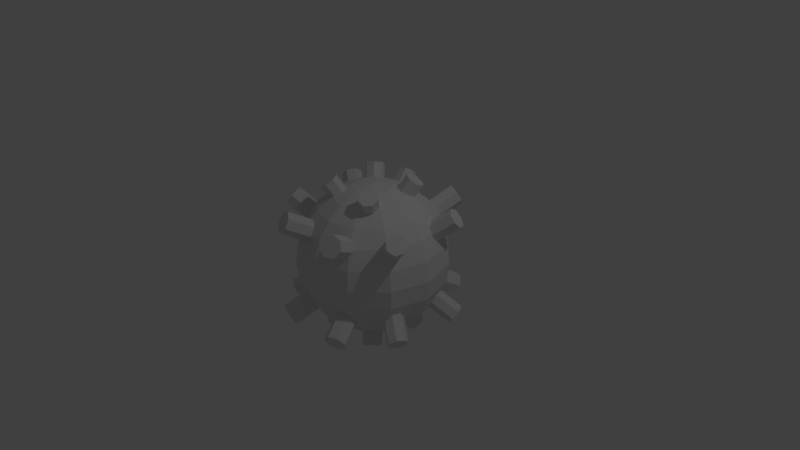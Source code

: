 # Source: bomb.blend  (saved by Blender 2.77.0; exported with 4.5.12 LTS)
import bpy
from mathutils import Matrix  # noqa: F401  (used for matrix-valued properties, if any)

bpy.ops.wm.read_factory_settings(use_empty=True)
scene = bpy.context.scene
scene.name = 'Scene'

# ---- collections
col_collection_1 = bpy.data.collections.new('Collection 1'); scene.collection.children.link(col_collection_1)

# ---- world
world_world = bpy.data.worlds.new('World'); scene.world = world_world
world_world.color = (0.05088, 0.05088, 0.05088)
world_world.use_sun_shadow = False
world_world.sun_shadow_jitter_overblur = 0.0
world_world.cycles.sampling_method = 'MANUAL'

# ---- cameras
cam_camera = bpy.data.cameras.new('Camera')
cam_camera.clip_end = 100.0
cam_camera.lens = 35.0
cam_camera.sensor_width = 32.0
cam_camera.sensor_height = 18.0
cam_camera.ortho_scale = 7.314
cam_camera.dof.focus_distance = 0.0
cam_camera.dof.aperture_fstop = 128.0

# ---- lights
light_lamp = bpy.data.lights.new('Lamp', 'POINT')
light_lamp.transmission_factor = 0.0
light_lamp.cutoff_distance = 30.0
light_lamp.energy = 100.0
light_lamp.shadow_buffer_clip_start = 1.001
light_lamp.shadow_soft_size = 0.1
light_lamp.shadow_maximum_resolution = 0.006
light_lamp.use_absolute_resolution = True

# ---- meshes
me_esfera = bpy.data.meshes.new('Esfera')
me_esfera.from_pydata([(-7.267e-07, -1.947e-07, 1.0), (0.2588, 6.458e-09, 0.9659), (0.5, -3.079e-08, 0.866), (0.7071, -7.55e-08, 0.7071), (0.866, -1.589e-08, 0.5), (0.9659, -4.57e-08, 0.2588), (1.0, -7.55e-08, 7.55e-08), (0.2241, -0.1294, 0.9659), (0.433, -0.25, 0.866), (0.6124, -0.3536, 0.7071), (0.75, -0.433, 0.5), (0.8365, -0.483, 0.2588), (0.866, -0.5, 7.55e-08), (0.1294, -0.2241, 0.9659), (0.25, -0.433, 0.866), (0.3536, -0.6124, 0.7071), (0.433, -0.75, 0.5), (0.483, -0.8365, 0.2588), (0.5, -0.866, 7.55e-08), (-4.098e-07, -0.2588, 0.9659), (-4.545e-07, -0.5, 0.866), (-5.29e-07, -0.7071, 0.7071), (-4.396e-07, -0.866, 0.5), (-4.694e-07, -0.9659, 0.2588), (-5.588e-07, -1.0, 7.55e-08), (1.048, -0.3859, 0.6816), (0.7741, -0.2157, 0.4388), (0.9672, -0.3956, 0.7659), (0.6934, -0.2254, 0.5231), (0.8936, -0.4843, 0.7867), (0.6198, -0.3141, 0.5439), (0.8825, -0.5852, 0.7284), (0.6088, -0.4151, 0.4856), (0.9424, -0.6224, 0.6348), (0.6686, -0.4522, 0.3921), (1.028, -0.5678, 0.5765), (0.7542, -0.3977, 0.3337), (1.075, -0.4626, 0.5973), (0.8012, -0.2924, 0.3545), (0.3025, -0.6941, 0.6225), (0.4255, -0.9844, 0.7901), (0.4165, -0.6735, 0.5745), (0.5395, -0.9638, 0.742), (0.4646, -0.7155, 0.4665), (0.5876, -1.006, 0.634), (0.4106, -0.7884, 0.3798), (0.5336, -1.079, 0.5474), (0.295, -0.8374, 0.3798), (0.4181, -1.128, 0.5474), (0.205, -0.8255, 0.4665), (0.3281, -1.116, 0.634), (0.2083, -0.7617, 0.5745), (0.3314, -1.052, 0.742), (0.1765, -0.183, 0.8513), (0.2988, -0.3106, 1.112), (0.2762, -0.1427, 0.8243), (0.3984, -0.2702, 1.086), (0.3559, -0.1902, 0.7638), (0.4782, -0.3178, 1.025), (0.3557, -0.2899, 0.7153), (0.478, -0.4174, 0.9765), (0.2757, -0.3666, 0.7153), (0.398, -0.4941, 0.9765), (0.1762, -0.3626, 0.7638), (0.2984, -0.4901, 1.025), (0.132, -0.2809, 0.8243), (0.2543, -0.4084, 1.086)], [], [(5, 4, 10, 11), (2, 1, 7, 8), (6, 5, 11, 12), (3, 2, 8, 9), (4, 3, 9, 10), (1, 0, 7), (10, 9, 15, 16), (7, 0, 13), (11, 10, 16, 17), (8, 7, 13, 14), (12, 11, 17, 18), (9, 8, 14, 15), (18, 17, 23, 24), (15, 14, 20, 21), (16, 15, 21, 22), (13, 0, 19), (17, 16, 22, 23), (14, 13, 19, 20), (25, 26, 28, 27), (27, 28, 30, 29), (29, 30, 32, 31), (31, 32, 34, 33), (33, 34, 36, 35), (28, 26, 38, 36, 34, 32, 30), (35, 36, 38, 37), (37, 38, 26, 25), (25, 27, 29, 31, 33, 35, 37), (39, 40, 42, 41), (41, 42, 44, 43), (43, 44, 46, 45), (45, 46, 48, 47), (47, 48, 50, 49), (42, 40, 52, 50, 48, 46, 44), (49, 50, 52, 51), (51, 52, 40, 39), (39, 41, 43, 45, 47, 49, 51), (53, 54, 56, 55), (55, 56, 58, 57), (57, 58, 60, 59), (59, 60, 62, 61), (61, 62, 64, 63), (56, 54, 66, 64, 62, 60, 58), (63, 64, 66, 65), (65, 66, 54, 53), (53, 55, 57, 59, 61, 63, 65)])
me_esfera.use_remesh_preserve_volume = False
me_esfera.use_remesh_preserve_attributes = False
me_esfera.use_mirror_vertex_groups = False
me_esfera.update()

# ---- objects
ob_esfera = bpy.data.objects.new('Esfera', me_esfera)
ob_lamp = bpy.data.objects.new('Lamp', light_lamp)
ob_camera = bpy.data.objects.new('Camera', cam_camera)

# ---- transforms, parenting, visibility, modifiers, constraints
ob_esfera.location = (0.0, 0.0, 0.0)
ob_esfera.lineart.crease_threshold = 0.0
_m = ob_esfera.modifiers.new('Reflexión', 'MIRROR')
_m.use_axis = (True, True, True)
ob_lamp.location = (4.076, 1.005, 5.904)
ob_lamp.rotation_euler = (0.6503, 0.05522, 1.866)
ob_lamp.lock_rotations_4d = False
ob_lamp.empty_display_type = 'ARROWS'
ob_lamp.color = (0.0, 0.0, 0.0, 0.0)
ob_lamp.lineart.crease_threshold = 0.0
ob_camera.location = (7.481, -6.508, 5.344)
ob_camera.rotation_euler = (1.109, 0.01082, 0.8149)
ob_camera.lock_rotations_4d = False
ob_camera.empty_display_type = 'ARROWS'
ob_camera.color = (0.0, 0.0, 0.0, 0.0)
ob_camera.display_type = 'WIRE'
ob_camera.lineart.crease_threshold = 0.0

# ---- collection membership
col_collection_1.objects.link(ob_esfera)
col_collection_1.objects.link(ob_lamp)
col_collection_1.objects.link(ob_camera)

# ---- scene / render settings (as saved in the file)
scene.camera = ob_camera
scene.frame_start = 1; scene.frame_end = 250; scene.frame_set(1)
scene.render.engine = 'BLENDER_EEVEE_NEXT'
scene.render.resolution_percentage = 50
scene.render.dither_intensity = 0.0
scene.cycles.use_denoising = False
scene.cycles.samples = 128
scene.cycles.sampling_pattern = 'TABULATED_SOBOL'
scene.cycles.light_sampling_threshold = 0.0
scene.cycles.use_adaptive_sampling = False
scene.cycles.use_light_tree = False
scene.cycles.blur_glossy = 0.0
scene.cycles.sample_clamp_indirect = 0.0
scene.view_settings.view_transform = 'Standard'
bpy.context.view_layer.update()
